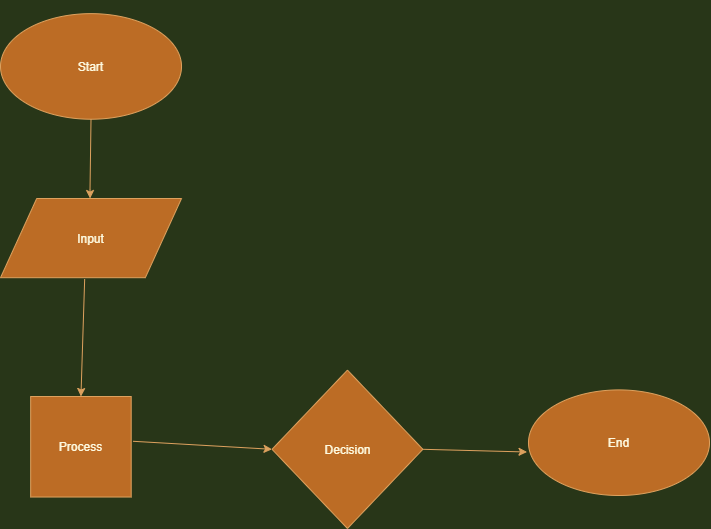

The diagram above was exported from draw.io. Its source (the exported page's mxGraphModel, read from the mxfile embedded in the PNG):
<mxGraphModel dx="1422" dy="804" grid="0" gridSize="10" guides="1" tooltips="1" connect="1" arrows="1" fold="1" page="1" pageScale="1" pageWidth="850" pageHeight="1100" background="#283618" math="0" shadow="0">
  <root>
    <mxCell id="0" />
    <mxCell id="1" parent="0" />
    <mxCell id="5Ftr5ku7EzgvoOBL9WfM-2" value="" style="group" vertex="1" connectable="0" parent="1">
      <mxGeometry x="76" y="82" width="709" height="528" as="geometry" />
    </mxCell>
    <mxCell id="goNwEY5d0LAxmcNYZbvY-13" value="Start" style="ellipse;whiteSpace=wrap;html=1;shadow=0;fillColor=#BC6C25;strokeColor=#DDA15E;fontColor=#FEFAE0;" parent="5Ftr5ku7EzgvoOBL9WfM-2" vertex="1">
      <mxGeometry y="13.129662522202487" width="181.0212765957447" height="105.59999999999997" as="geometry" />
    </mxCell>
    <mxCell id="goNwEY5d0LAxmcNYZbvY-14" value="Input" style="shape=parallelogram;perimeter=parallelogramPerimeter;whiteSpace=wrap;html=1;shadow=0;fillColor=#BC6C25;strokeColor=#DDA15E;fontColor=#FEFAE0;" parent="5Ftr5ku7EzgvoOBL9WfM-2" vertex="1">
      <mxGeometry y="197.99999999999994" width="181.0212765957447" height="79.2" as="geometry" />
    </mxCell>
    <mxCell id="goNwEY5d0LAxmcNYZbvY-21" style="edgeStyle=none;rounded=0;orthogonalLoop=1;jettySize=auto;html=1;exitX=0.5;exitY=1;exitDx=0;exitDy=0;labelBackgroundColor=#283618;strokeColor=#DDA15E;fontColor=#FEFAE0;entryX=0.475;entryY=-0.073;entryDx=0;entryDy=0;entryPerimeter=0;" parent="5Ftr5ku7EzgvoOBL9WfM-2" source="goNwEY5d0LAxmcNYZbvY-13" edge="1">
      <mxGeometry relative="1" as="geometry">
        <mxPoint x="89.56591446378674" y="197.9954515097692" as="targetPoint" />
        <Array as="points">
          <mxPoint x="89.52020202020202" y="188.65449378330374" />
        </Array>
      </mxGeometry>
    </mxCell>
    <mxCell id="goNwEY5d0LAxmcNYZbvY-15" value="Process" style="whiteSpace=wrap;html=1;aspect=fixed;shadow=0;fillColor=#BC6C25;strokeColor=#DDA15E;fontColor=#FEFAE0;" parent="5Ftr5ku7EzgvoOBL9WfM-2" vertex="1">
      <mxGeometry x="30.168308080808085" y="396" width="100.53118686868687" height="100.53118686868687" as="geometry" />
    </mxCell>
    <mxCell id="goNwEY5d0LAxmcNYZbvY-20" style="edgeStyle=none;rounded=0;orthogonalLoop=1;jettySize=auto;html=1;exitX=0.465;exitY=1.017;exitDx=0;exitDy=0;entryX=0.5;entryY=0;entryDx=0;entryDy=0;labelBackgroundColor=#283618;strokeColor=#DDA15E;fontColor=#FEFAE0;exitPerimeter=0;" parent="5Ftr5ku7EzgvoOBL9WfM-2" source="goNwEY5d0LAxmcNYZbvY-14" target="goNwEY5d0LAxmcNYZbvY-15" edge="1">
      <mxGeometry relative="1" as="geometry" />
    </mxCell>
    <mxCell id="goNwEY5d0LAxmcNYZbvY-16" value="Decision" style="rhombus;whiteSpace=wrap;html=1;shadow=0;fillColor=#BC6C25;strokeColor=#DDA15E;fontColor=#FEFAE0;" parent="5Ftr5ku7EzgvoOBL9WfM-2" vertex="1">
      <mxGeometry x="271.5319148936171" y="369.59999999999985" width="150.85106382978725" height="158.4" as="geometry" />
    </mxCell>
    <mxCell id="goNwEY5d0LAxmcNYZbvY-23" style="edgeStyle=none;rounded=0;orthogonalLoop=1;jettySize=auto;html=1;entryX=0;entryY=0.5;entryDx=0;entryDy=0;labelBackgroundColor=#283618;strokeColor=#DDA15E;fontColor=#FEFAE0;" parent="5Ftr5ku7EzgvoOBL9WfM-2" target="goNwEY5d0LAxmcNYZbvY-16" edge="1">
      <mxGeometry relative="1" as="geometry">
        <mxPoint x="132.489898989899" y="440.7815275310835" as="sourcePoint" />
      </mxGeometry>
    </mxCell>
    <mxCell id="goNwEY5d0LAxmcNYZbvY-17" value="End" style="ellipse;whiteSpace=wrap;html=1;shadow=0;fillColor=#BC6C25;strokeColor=#DDA15E;fontColor=#FEFAE0;" parent="5Ftr5ku7EzgvoOBL9WfM-2" vertex="1">
      <mxGeometry x="527.9787234042556" y="389.39999999999986" width="181.0212765957447" height="105.59999999999997" as="geometry" />
    </mxCell>
    <mxCell id="goNwEY5d0LAxmcNYZbvY-22" style="edgeStyle=none;rounded=0;orthogonalLoop=1;jettySize=auto;html=1;exitX=1;exitY=0.5;exitDx=0;exitDy=0;entryX=-0.008;entryY=0.588;entryDx=0;entryDy=0;entryPerimeter=0;labelBackgroundColor=#283618;strokeColor=#DDA15E;fontColor=#FEFAE0;" parent="5Ftr5ku7EzgvoOBL9WfM-2" source="goNwEY5d0LAxmcNYZbvY-16" target="goNwEY5d0LAxmcNYZbvY-17" edge="1">
      <mxGeometry relative="1" as="geometry" />
    </mxCell>
  </root>
</mxGraphModel>